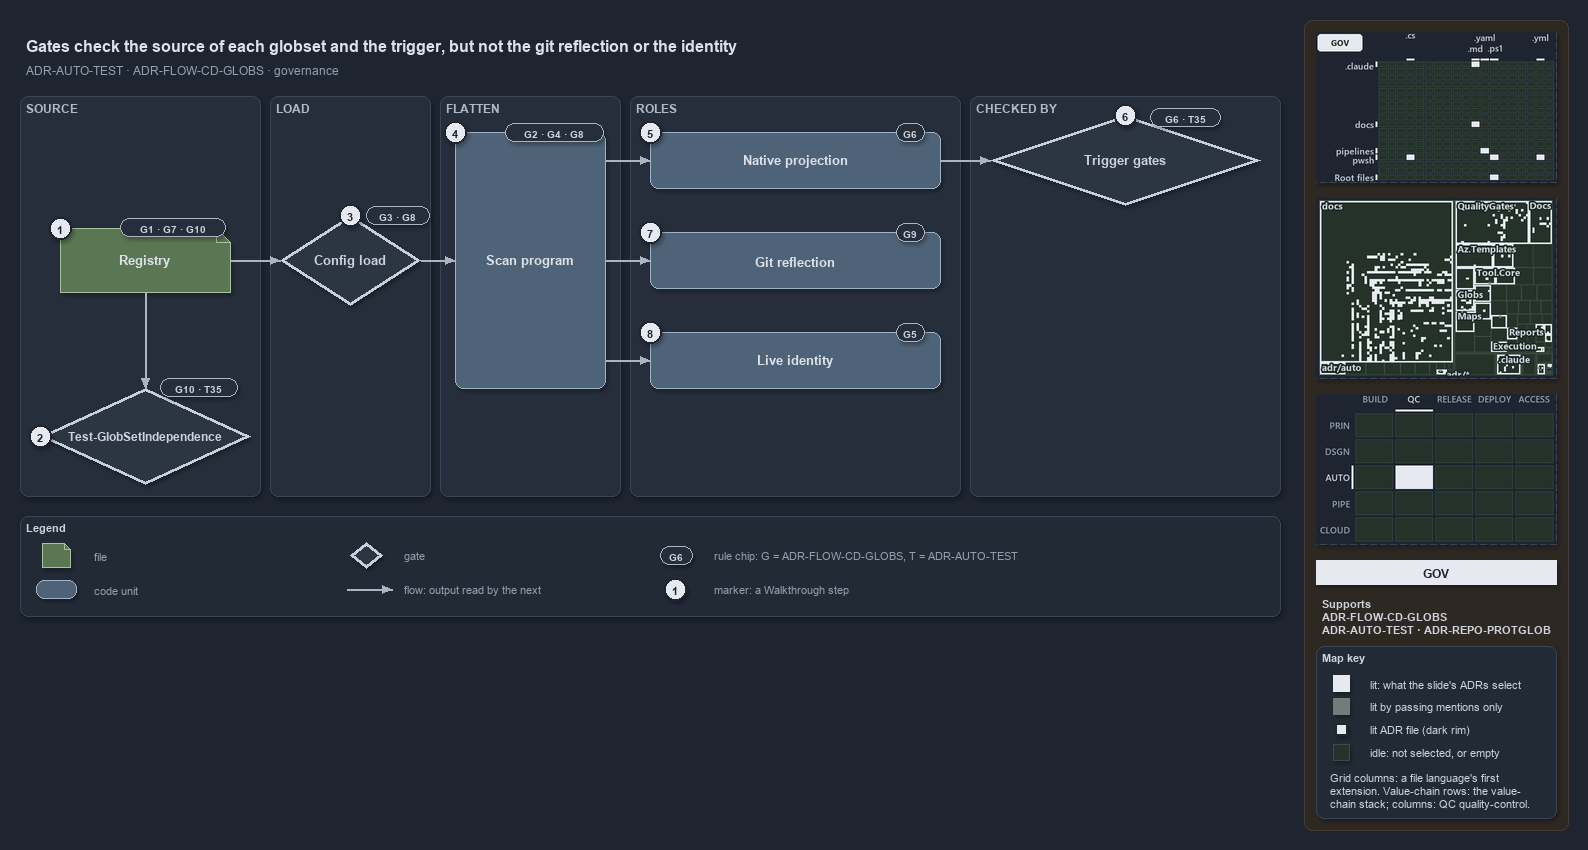

The diagram above was exported from draw.io. Its source (the exported page's mxGraphModel, read from the mxfile embedded in the PNG):
<mxGraphModel dx="1024" dy="768" grid="0" gridSize="10" guides="1" tooltips="1" connect="1" arrows="1" fold="1" page="1" pageScale="1" pageWidth="1572" pageHeight="640" background="#1E2430" math="0" shadow="1">
  <root>
    <mxCell id="0" />
    <mxCell id="1" parent="0" />
    <mxCell id="sidebar-bg" value="" style="rounded=1;arcSize=2;html=1;fillColor=#2E2823;strokeColor=#453C33;shadow=0;" vertex="1" parent="1">
      <mxGeometry x="1304" y="4" width="264" height="810" as="geometry" />
    </mxCell>
    <mxCell id="title" value="Gates check the source of each globset and the trigger, but not the git reflection or the identity" style="text;html=1;align=left;verticalAlign=middle;fontSize=16;fontStyle=1;fontColor=#DDE2E9;" vertex="1" parent="1">
      <mxGeometry x="20" y="14" width="1260" height="30" as="geometry" />
    </mxCell>
    <mxCell id="subtitle" value="ADR-AUTO-TEST &amp;#183; ADR-FLOW-CD-GLOBS &amp;#183; governance" style="text;html=1;align=left;verticalAlign=middle;fontSize=12;fontColor=#949FAE;" vertex="1" parent="1">
      <mxGeometry x="20" y="44" width="1240" height="20" as="geometry" />
    </mxCell>
    <mxCell id="band-source" value="SOURCE" style="rounded=1;html=1;arcSize=3;fillColor=#262E3B;strokeColor=#3A4555;verticalAlign=top;align=left;spacingLeft=8;fontStyle=1;fontSize=12;fontColor=#B0BAC7;" vertex="1" parent="1">
      <mxGeometry x="20" y="80" width="240" height="400" as="geometry" />
    </mxCell>
    <mxCell id="band-load" value="LOAD" style="rounded=1;html=1;arcSize=3;fillColor=#262E3B;strokeColor=#3A4555;verticalAlign=top;align=left;spacingLeft=8;fontStyle=1;fontSize=12;fontColor=#B0BAC7;" vertex="1" parent="1">
      <mxGeometry x="270" y="80" width="160" height="400" as="geometry" />
    </mxCell>
    <mxCell id="band-flatten" value="FLATTEN" style="rounded=1;html=1;arcSize=3;fillColor=#262E3B;strokeColor=#3A4555;verticalAlign=top;align=left;spacingLeft=8;fontStyle=1;fontSize=12;fontColor=#B0BAC7;" vertex="1" parent="1">
      <mxGeometry x="440" y="80" width="180" height="400" as="geometry" />
    </mxCell>
    <mxCell id="band-roles" value="ROLES" style="rounded=1;html=1;arcSize=3;fillColor=#262E3B;strokeColor=#3A4555;verticalAlign=top;align=left;spacingLeft=8;fontStyle=1;fontSize=12;fontColor=#B0BAC7;" vertex="1" parent="1">
      <mxGeometry x="630" y="80" width="330" height="400" as="geometry" />
    </mxCell>
    <mxCell id="band-checked" value="CHECKED BY" style="rounded=1;html=1;arcSize=3;fillColor=#262E3B;strokeColor=#3A4555;verticalAlign=top;align=left;spacingLeft=8;fontStyle=1;fontSize=12;fontColor=#B0BAC7;" vertex="1" parent="1">
      <mxGeometry x="970" y="80" width="310" height="400" as="geometry" />
    </mxCell>
    <mxCell id="f-registry" value="&lt;b&gt;Registry&lt;/b&gt;" style="shape=note;size=14;whiteSpace=wrap;html=1;fontColor=#DDE2E9;fillColor=#5B7653;strokeColor=#A9C29F;fontSize=13;" vertex="1" parent="1">
      <mxGeometry x="60" y="212" width="170" height="64" as="geometry" />
    </mxCell>
    <mxCell id="chip-registry" value="G1 · G7 · G10" style="rounded=1;arcSize=50;whiteSpace=wrap;html=1;fillColor=#262E3B;strokeColor=#AAB4C3;fontColor=#CDD3DC;fontStyle=1;fontSize=10.5;" vertex="1" parent="1">
      <mxGeometry x="120" y="202" width="105" height="18" as="geometry" />
    </mxCell>
    <mxCell id="g-independence" value="&lt;b&gt;Test-GlobSetIndependence&lt;/b&gt;" style="rhombus;whiteSpace=wrap;html=1;fillColor=#2C3542;strokeColor=#C7D0DB;strokeWidth=3;fontSize=12;fontColor=#CDD3DC;" vertex="1" parent="1">
      <mxGeometry x="40" y="372" width="210" height="96" as="geometry" />
    </mxCell>
    <mxCell id="chip-independence" value="G10 · T35" style="rounded=1;arcSize=50;whiteSpace=wrap;html=1;fillColor=#262E3B;strokeColor=#AAB4C3;fontColor=#CDD3DC;fontStyle=1;fontSize=10.5;" vertex="1" parent="1">
      <mxGeometry x="160" y="362" width="77" height="18" as="geometry" />
    </mxCell>
    <mxCell id="p-edge-registry-independence-a" value="" style="text;html=1;strokeColor=none;fillColor=none;" vertex="1" parent="1">
      <mxGeometry x="145" y="276" width="1" height="1" as="geometry" />
    </mxCell>
    <mxCell id="p-edge-registry-independence-b" value="" style="text;html=1;strokeColor=none;fillColor=none;" vertex="1" parent="1">
      <mxGeometry x="145" y="372" width="1" height="1" as="geometry" />
    </mxCell>
    <mxCell id="edge-registry-independence" value="" style="edgeStyle=orthogonalEdgeStyle;rounded=1;html=1;fontSize=11;endArrow=block;strokeColor=#AAB4C3;fontColor=#CDD3DC;shadow=0;" edge="1" parent="1" source="p-edge-registry-independence-a" target="p-edge-registry-independence-b">
      <mxGeometry relative="1" as="geometry" />
    </mxCell>
    <mxCell id="g-load" value="&lt;b&gt;Config load&lt;/b&gt;" style="rhombus;whiteSpace=wrap;html=1;fillColor=#2C3542;strokeColor=#C7D0DB;strokeWidth=3;fontSize=13;fontColor=#CDD3DC;" vertex="1" parent="1">
      <mxGeometry x="280" y="199" width="140" height="90" as="geometry" />
    </mxCell>
    <mxCell id="chip-load" value="G3 · G8" style="rounded=1;arcSize=50;whiteSpace=wrap;html=1;fillColor=#262E3B;strokeColor=#AAB4C3;fontColor=#CDD3DC;fontStyle=1;fontSize=10.5;" vertex="1" parent="1">
      <mxGeometry x="366" y="190" width="63" height="18" as="geometry" />
    </mxCell>
    <mxCell id="p-edge-registry-load-a" value="" style="text;html=1;strokeColor=none;fillColor=none;" vertex="1" parent="1">
      <mxGeometry x="230" y="244" width="1" height="1" as="geometry" />
    </mxCell>
    <mxCell id="p-edge-registry-load-b" value="" style="text;html=1;strokeColor=none;fillColor=none;" vertex="1" parent="1">
      <mxGeometry x="280" y="244" width="1" height="1" as="geometry" />
    </mxCell>
    <mxCell id="edge-registry-load" value="" style="edgeStyle=orthogonalEdgeStyle;rounded=1;html=1;fontSize=11;endArrow=block;strokeColor=#AAB4C3;fontColor=#CDD3DC;shadow=0;" edge="1" parent="1" source="p-edge-registry-load-a" target="p-edge-registry-load-b">
      <mxGeometry relative="1" as="geometry" />
    </mxCell>
    <mxCell id="c-program" value="&lt;b&gt;Scan program&lt;/b&gt;" style="rounded=1;whiteSpace=wrap;html=1;fontColor=#DDE2E9;arcSize=20;fillColor=#4E6378;strokeColor=#9FB3C8;fontSize=13;" vertex="1" parent="1">
      <mxGeometry x="455" y="116" width="150" height="256" as="geometry" />
    </mxCell>
    <mxCell id="chip-program" value="G2 · G4 · G8" style="rounded=1;arcSize=50;whiteSpace=wrap;html=1;fillColor=#262E3B;strokeColor=#AAB4C3;fontColor=#CDD3DC;fontStyle=1;fontSize=10.5;" vertex="1" parent="1">
      <mxGeometry x="505" y="107" width="98" height="18" as="geometry" />
    </mxCell>
    <mxCell id="p-edge-load-program-a" value="" style="text;html=1;strokeColor=none;fillColor=none;" vertex="1" parent="1">
      <mxGeometry x="420" y="244" width="1" height="1" as="geometry" />
    </mxCell>
    <mxCell id="p-edge-load-program-b" value="" style="text;html=1;strokeColor=none;fillColor=none;" vertex="1" parent="1">
      <mxGeometry x="455" y="244" width="1" height="1" as="geometry" />
    </mxCell>
    <mxCell id="edge-load-program" value="" style="edgeStyle=orthogonalEdgeStyle;rounded=1;html=1;fontSize=11;endArrow=block;strokeColor=#AAB4C3;fontColor=#CDD3DC;shadow=0;" edge="1" parent="1" source="p-edge-load-program-a" target="p-edge-load-program-b">
      <mxGeometry relative="1" as="geometry" />
    </mxCell>
    <mxCell id="c-role-1" value="&lt;b&gt;Native projection&lt;/b&gt;" style="rounded=1;whiteSpace=wrap;html=1;fontColor=#DDE2E9;arcSize=20;fillColor=#4E6378;strokeColor=#9FB3C8;fontSize=13;" vertex="1" parent="1">
      <mxGeometry x="650" y="116" width="290" height="56" as="geometry" />
    </mxCell>
    <mxCell id="chip-role-1" value="G6" style="rounded=1;arcSize=50;whiteSpace=wrap;html=1;fillColor=#262E3B;strokeColor=#AAB4C3;fontColor=#CDD3DC;fontStyle=1;fontSize=10.5;" vertex="1" parent="1">
      <mxGeometry x="896" y="107" width="28" height="18" as="geometry" />
    </mxCell>
    <mxCell id="p-edge-program-role-1-a" value="" style="text;html=1;strokeColor=none;fillColor=none;" vertex="1" parent="1">
      <mxGeometry x="605" y="144" width="1" height="1" as="geometry" />
    </mxCell>
    <mxCell id="p-edge-program-role-1-b" value="" style="text;html=1;strokeColor=none;fillColor=none;" vertex="1" parent="1">
      <mxGeometry x="650" y="144" width="1" height="1" as="geometry" />
    </mxCell>
    <mxCell id="edge-program-role-1" value="" style="edgeStyle=orthogonalEdgeStyle;rounded=1;html=1;fontSize=11;endArrow=block;strokeColor=#AAB4C3;fontColor=#CDD3DC;shadow=0;" edge="1" parent="1" source="p-edge-program-role-1-a" target="p-edge-program-role-1-b">
      <mxGeometry relative="1" as="geometry" />
    </mxCell>
    <mxCell id="c-role-2" value="&lt;b&gt;Git reflection&lt;/b&gt;" style="rounded=1;whiteSpace=wrap;html=1;fontColor=#DDE2E9;arcSize=20;fillColor=#4E6378;strokeColor=#9FB3C8;fontSize=13;" vertex="1" parent="1">
      <mxGeometry x="650" y="216" width="290" height="56" as="geometry" />
    </mxCell>
    <mxCell id="chip-role-2" value="G9" style="rounded=1;arcSize=50;whiteSpace=wrap;html=1;fillColor=#262E3B;strokeColor=#AAB4C3;fontColor=#CDD3DC;fontStyle=1;fontSize=10.5;" vertex="1" parent="1">
      <mxGeometry x="896" y="207" width="28" height="18" as="geometry" />
    </mxCell>
    <mxCell id="p-edge-program-role-2-a" value="" style="text;html=1;strokeColor=none;fillColor=none;" vertex="1" parent="1">
      <mxGeometry x="605" y="244" width="1" height="1" as="geometry" />
    </mxCell>
    <mxCell id="p-edge-program-role-2-b" value="" style="text;html=1;strokeColor=none;fillColor=none;" vertex="1" parent="1">
      <mxGeometry x="650" y="244" width="1" height="1" as="geometry" />
    </mxCell>
    <mxCell id="edge-program-role-2" value="" style="edgeStyle=orthogonalEdgeStyle;rounded=1;html=1;fontSize=11;endArrow=block;strokeColor=#AAB4C3;fontColor=#CDD3DC;shadow=0;" edge="1" parent="1" source="p-edge-program-role-2-a" target="p-edge-program-role-2-b">
      <mxGeometry relative="1" as="geometry" />
    </mxCell>
    <mxCell id="c-role-3" value="&lt;b&gt;Live identity&lt;/b&gt;" style="rounded=1;whiteSpace=wrap;html=1;fontColor=#DDE2E9;arcSize=20;fillColor=#4E6378;strokeColor=#9FB3C8;fontSize=13;" vertex="1" parent="1">
      <mxGeometry x="650" y="316" width="290" height="56" as="geometry" />
    </mxCell>
    <mxCell id="chip-role-3" value="G5" style="rounded=1;arcSize=50;whiteSpace=wrap;html=1;fillColor=#262E3B;strokeColor=#AAB4C3;fontColor=#CDD3DC;fontStyle=1;fontSize=10.5;" vertex="1" parent="1">
      <mxGeometry x="896" y="307" width="28" height="18" as="geometry" />
    </mxCell>
    <mxCell id="p-edge-program-role-3-a" value="" style="text;html=1;strokeColor=none;fillColor=none;" vertex="1" parent="1">
      <mxGeometry x="605" y="344" width="1" height="1" as="geometry" />
    </mxCell>
    <mxCell id="p-edge-program-role-3-b" value="" style="text;html=1;strokeColor=none;fillColor=none;" vertex="1" parent="1">
      <mxGeometry x="650" y="344" width="1" height="1" as="geometry" />
    </mxCell>
    <mxCell id="edge-program-role-3" value="" style="edgeStyle=orthogonalEdgeStyle;rounded=1;html=1;fontSize=11;endArrow=block;strokeColor=#AAB4C3;fontColor=#CDD3DC;shadow=0;" edge="1" parent="1" source="p-edge-program-role-3-a" target="p-edge-program-role-3-b">
      <mxGeometry relative="1" as="geometry" />
    </mxCell>
    <mxCell id="g-trigger" value="&lt;b&gt;Trigger gates&lt;/b&gt;" style="rhombus;whiteSpace=wrap;html=1;fillColor=#2C3542;strokeColor=#C7D0DB;strokeWidth=3;fontSize=13;fontColor=#CDD3DC;" vertex="1" parent="1">
      <mxGeometry x="990" y="99" width="270" height="90" as="geometry" />
    </mxCell>
    <mxCell id="chip-trigger" value="G6 · T35" style="rounded=1;arcSize=50;whiteSpace=wrap;html=1;fillColor=#262E3B;strokeColor=#AAB4C3;fontColor=#CDD3DC;fontStyle=1;fontSize=10.5;" vertex="1" parent="1">
      <mxGeometry x="1150" y="92" width="70" height="18" as="geometry" />
    </mxCell>
    <mxCell id="p-edge-projection-trigger-a" value="" style="text;html=1;strokeColor=none;fillColor=none;" vertex="1" parent="1">
      <mxGeometry x="940" y="144" width="1" height="1" as="geometry" />
    </mxCell>
    <mxCell id="p-edge-projection-trigger-b" value="" style="text;html=1;strokeColor=none;fillColor=none;" vertex="1" parent="1">
      <mxGeometry x="990" y="144" width="1" height="1" as="geometry" />
    </mxCell>
    <mxCell id="edge-projection-trigger" value="" style="edgeStyle=orthogonalEdgeStyle;rounded=1;html=1;fontSize=11;endArrow=block;strokeColor=#AAB4C3;fontColor=#CDD3DC;shadow=0;" edge="1" parent="1" source="p-edge-projection-trigger-a" target="p-edge-projection-trigger-b">
      <mxGeometry relative="1" as="geometry" />
    </mxCell>
    <mxCell id="mark-1" value="1" style="ellipse;html=1;fillColor=#E6EAF0;strokeColor=#1E2430;strokeWidth=2;fontColor=#1E2430;fontStyle=1;fontSize=11;" vertex="1" parent="1">
      <mxGeometry x="49" y="201" width="22" height="22" as="geometry" />
    </mxCell>
    <mxCell id="mark-2" value="2" style="ellipse;html=1;fillColor=#E6EAF0;strokeColor=#1E2430;strokeWidth=2;fontColor=#1E2430;fontStyle=1;fontSize=11;" vertex="1" parent="1">
      <mxGeometry x="29" y="409" width="22" height="22" as="geometry" />
    </mxCell>
    <mxCell id="mark-3" value="3" style="ellipse;html=1;fillColor=#E6EAF0;strokeColor=#1E2430;strokeWidth=2;fontColor=#1E2430;fontStyle=1;fontSize=11;" vertex="1" parent="1">
      <mxGeometry x="339" y="188" width="22" height="22" as="geometry" />
    </mxCell>
    <mxCell id="mark-4" value="4" style="ellipse;html=1;fillColor=#E6EAF0;strokeColor=#1E2430;strokeWidth=2;fontColor=#1E2430;fontStyle=1;fontSize=11;" vertex="1" parent="1">
      <mxGeometry x="444" y="105" width="22" height="22" as="geometry" />
    </mxCell>
    <mxCell id="mark-5" value="5" style="ellipse;html=1;fillColor=#E6EAF0;strokeColor=#1E2430;strokeWidth=2;fontColor=#1E2430;fontStyle=1;fontSize=11;" vertex="1" parent="1">
      <mxGeometry x="639" y="105" width="22" height="22" as="geometry" />
    </mxCell>
    <mxCell id="mark-6" value="6" style="ellipse;html=1;fillColor=#E6EAF0;strokeColor=#1E2430;strokeWidth=2;fontColor=#1E2430;fontStyle=1;fontSize=11;" vertex="1" parent="1">
      <mxGeometry x="1114" y="88" width="22" height="22" as="geometry" />
    </mxCell>
    <mxCell id="mark-7" value="7" style="ellipse;html=1;fillColor=#E6EAF0;strokeColor=#1E2430;strokeWidth=2;fontColor=#1E2430;fontStyle=1;fontSize=11;" vertex="1" parent="1">
      <mxGeometry x="639" y="205" width="22" height="22" as="geometry" />
    </mxCell>
    <mxCell id="mark-8" value="8" style="ellipse;html=1;fillColor=#E6EAF0;strokeColor=#1E2430;strokeWidth=2;fontColor=#1E2430;fontStyle=1;fontSize=11;" vertex="1" parent="1">
      <mxGeometry x="639" y="305" width="22" height="22" as="geometry" />
    </mxCell>
    <mxCell id="legend" value="&lt;b&gt;Legend&lt;/b&gt;" style="rounded=1;whiteSpace=wrap;html=1;arcSize=6;fillColor=#222A36;strokeColor=#3A4555;align=left;verticalAlign=top;spacing=8;fontSize=11;fontColor=#CDD3DC;" vertex="1" parent="1">
      <mxGeometry x="20" y="500" width="1260" height="100" as="geometry" />
    </mxCell>
    <mxCell id="legend-1" value="" style="shape=note;size=6;whiteSpace=wrap;html=1;fontColor=#DDE2E9;fillColor=#5B7653;strokeColor=#A9C29F;" vertex="1" parent="1">
      <mxGeometry x="42" y="527" width="28" height="24" as="geometry" />
    </mxCell>
    <mxCell id="legend-1-text" value="file" style="text;html=1;align=left;verticalAlign=middle;fontSize=11;fontColor=#949FAE;" vertex="1" parent="1">
      <mxGeometry x="88" y="529" width="250" height="20" as="geometry" />
    </mxCell>
    <mxCell id="legend-2" value="" style="rounded=1;whiteSpace=wrap;html=1;fontColor=#DDE2E9;arcSize=20;fillColor=#4E6378;strokeColor=#9FB3C8;" vertex="1" parent="1">
      <mxGeometry x="36" y="564" width="40" height="18" as="geometry" />
    </mxCell>
    <mxCell id="legend-2-text" value="code unit" style="text;html=1;align=left;verticalAlign=middle;fontSize=11;fontColor=#949FAE;" vertex="1" parent="1">
      <mxGeometry x="88" y="563" width="250" height="20" as="geometry" />
    </mxCell>
    <mxCell id="legend-3" value="" style="rhombus;whiteSpace=wrap;html=1;fillColor=#2C3542;strokeColor=#C7D0DB;strokeWidth=3;fontColor=#CDD3DC;" vertex="1" parent="1">
      <mxGeometry x="350" y="526" width="32" height="26" as="geometry" />
    </mxCell>
    <mxCell id="legend-3-text" value="gate" style="text;html=1;align=left;verticalAlign=middle;fontSize=11;fontColor=#949FAE;" vertex="1" parent="1">
      <mxGeometry x="398" y="529" width="250" height="20" as="geometry" />
    </mxCell>
    <mxCell id="p-legend-4-a" value="" style="text;html=1;strokeColor=none;fillColor=none;" vertex="1" parent="1">
      <mxGeometry x="346" y="573" width="1" height="1" as="geometry" />
    </mxCell>
    <mxCell id="p-legend-4-b" value="" style="text;html=1;strokeColor=none;fillColor=none;" vertex="1" parent="1">
      <mxGeometry x="392" y="573" width="1" height="1" as="geometry" />
    </mxCell>
    <mxCell id="legend-4" value="" style="edgeStyle=orthogonalEdgeStyle;rounded=1;html=1;fontSize=11;endArrow=block;strokeColor=#AAB4C3;fontColor=#CDD3DC;shadow=0;" edge="1" parent="1" source="p-legend-4-a" target="p-legend-4-b">
      <mxGeometry relative="1" as="geometry" />
    </mxCell>
    <mxCell id="legend-4-text" value="flow: output read by the next" style="text;html=1;align=left;verticalAlign=middle;fontSize=11;fontColor=#949FAE;" vertex="1" parent="1">
      <mxGeometry x="398" y="563" width="250" height="20" as="geometry" />
    </mxCell>
    <mxCell id="legend-5" value="G6" style="rounded=1;arcSize=50;whiteSpace=wrap;html=1;fillColor=#262E3B;strokeColor=#AAB4C3;fontColor=#CDD3DC;fontStyle=1;fontSize=10.5;" vertex="1" parent="1">
      <mxGeometry x="660" y="530" width="32" height="18" as="geometry" />
    </mxCell>
    <mxCell id="legend-5-text" value="rule chip: G = ADR-FLOW-CD-GLOBS, T = ADR-AUTO-TEST" style="text;html=1;align=left;verticalAlign=middle;fontSize=11;fontColor=#949FAE;" vertex="1" parent="1">
      <mxGeometry x="708" y="529" width="250" height="20" as="geometry" />
    </mxCell>
    <mxCell id="legend-6" value="1" style="ellipse;html=1;fillColor=#E6EAF0;strokeColor=#1E2430;strokeWidth=2;fontColor=#1E2430;fontStyle=1;fontSize=11;" vertex="1" parent="1">
      <mxGeometry x="664" y="562" width="22" height="22" as="geometry" />
    </mxCell>
    <mxCell id="legend-6-text" value="marker: a Walkthrough step" style="text;html=1;align=left;verticalAlign=middle;fontSize=11;fontColor=#949FAE;" vertex="1" parent="1">
      <mxGeometry x="708" y="563" width="250" height="20" as="geometry" />
    </mxCell>
    <mxCell id="minimap-grid" value="" style="shape=image;html=1;imageAspect=0;aspect=fixed;verticalLabelPosition=bottom;strokeColor=#3A4555;dashed=1;fillColor=#222A36;image=data:image/png,(base64 omitted: 13348 chars);" vertex="1" parent="1">
      <mxGeometry x="1316" y="16" width="240" height="150" as="geometry" />
    </mxCell>
    <mxCell id="minimap-tree" value="" style="shape=image;html=1;imageAspect=0;aspect=fixed;verticalLabelPosition=bottom;strokeColor=#3A4555;dashed=1;fillColor=#222A36;image=data:image/png,(base64 omitted: 32312 chars);" vertex="1" parent="1">
      <mxGeometry x="1316" y="182" width="240" height="180" as="geometry" />
    </mxCell>
    <mxCell id="minimap-chain" value="" style="shape=image;html=1;imageAspect=0;aspect=fixed;verticalLabelPosition=bottom;strokeColor=#3A4555;dashed=1;fillColor=#222A36;image=data:image/png,(base64 omitted: 12524 chars);" vertex="1" parent="1">
      <mxGeometry x="1316" y="378" width="240" height="150" as="geometry" />
    </mxCell>
    <mxCell id="lens-badge" value="GOV" style="rounded=0;whiteSpace=wrap;html=1;align=center;verticalAlign=middle;fontSize=12;fontStyle=1;fontColor=#1E2430;fillColor=#E6EAF0;strokeColor=none;" vertex="1" parent="1">
      <mxGeometry x="1316" y="544" width="240" height="24" as="geometry" />
    </mxCell>
    <mxCell id="supports" value="&lt;b&gt;Supports&lt;/b&gt;&lt;br&gt;ADR-FLOW-CD-GLOBS&lt;br&gt;ADR-AUTO-TEST · ADR-REPO-PROTGLOB" style="text;html=1;whiteSpace=wrap;align=left;verticalAlign=top;fontSize=11;fontColor=#CDD3DC;" vertex="1" parent="1">
      <mxGeometry x="1316" y="576" width="240" height="46" as="geometry" />
    </mxCell>
    <mxCell id="mapkey" value="&lt;b&gt;Map key&lt;/b&gt;" style="rounded=1;arcSize=6;whiteSpace=wrap;html=1;align=left;verticalAlign=top;fontSize=11;fontColor=#CDD3DC;fillColor=#222A36;strokeColor=#3A4555;spacingLeft=8;spacingTop=2;" vertex="1" parent="1">
      <mxGeometry x="1316" y="630" width="240" height="172" as="geometry" />
    </mxCell>
    <mxCell id="mapkey-lit" value="" style="rounded=0;html=1;fillColor=#E6EAF0;strokeColor=#E6EAF0;" vertex="1" parent="1">
      <mxGeometry x="1333.0" y="659.0" width="16" height="16" as="geometry" />
    </mxCell>
    <mxCell id="mapkey-lit-text" value="lit: what the slide's ADRs select" style="text;html=1;align=left;verticalAlign=middle;fontSize=11;fontColor=#CDD3DC;" vertex="1" parent="1">
      <mxGeometry x="1364" y="657" width="184" height="20" as="geometry" />
    </mxCell>
    <mxCell id="mapkey-touched" value="" style="rounded=0;html=1;fillColor=#727C79;strokeColor=#727C79;" vertex="1" parent="1">
      <mxGeometry x="1333.0" y="682.0" width="16" height="16" as="geometry" />
    </mxCell>
    <mxCell id="mapkey-touched-text" value="lit by passing mentions only" style="text;html=1;align=left;verticalAlign=middle;fontSize=11;fontColor=#CDD3DC;" vertex="1" parent="1">
      <mxGeometry x="1364" y="680" width="184" height="20" as="geometry" />
    </mxCell>
    <mxCell id="mapkey-adr" value="" style="rounded=0;html=1;fillColor=#E6EAF0;strokeColor=#1C2A24;strokeWidth=2;" vertex="1" parent="1">
      <mxGeometry x="1335.0" y="707.0" width="12" height="12" as="geometry" />
    </mxCell>
    <mxCell id="mapkey-adr-text" value="lit ADR file (dark rim)" style="text;html=1;align=left;verticalAlign=middle;fontSize=11;fontColor=#CDD3DC;" vertex="1" parent="1">
      <mxGeometry x="1364" y="703" width="184" height="20" as="geometry" />
    </mxCell>
    <mxCell id="mapkey-idle" value="" style="rounded=0;html=1;fillColor=#243229;strokeColor=#3B4D43;" vertex="1" parent="1">
      <mxGeometry x="1333.0" y="728.0" width="16" height="16" as="geometry" />
    </mxCell>
    <mxCell id="mapkey-idle-text" value="idle: not selected, or empty" style="text;html=1;align=left;verticalAlign=middle;fontSize=11;fontColor=#CDD3DC;" vertex="1" parent="1">
      <mxGeometry x="1364" y="726" width="184" height="20" as="geometry" />
    </mxCell>
    <mxCell id="mapkey-codes" value="Grid columns: a file language's first&lt;br&gt;extension. Value-chain rows: the value-&lt;br&gt;chain stack; columns: QC quality-control." style="text;html=1;align=left;verticalAlign=top;whiteSpace=wrap;fontSize=11;fontColor=#CDD3DC;" vertex="1" parent="1">
      <mxGeometry x="1324" y="750" width="224" height="46" as="geometry" />
    </mxCell>
  </root>
</mxGraphModel>